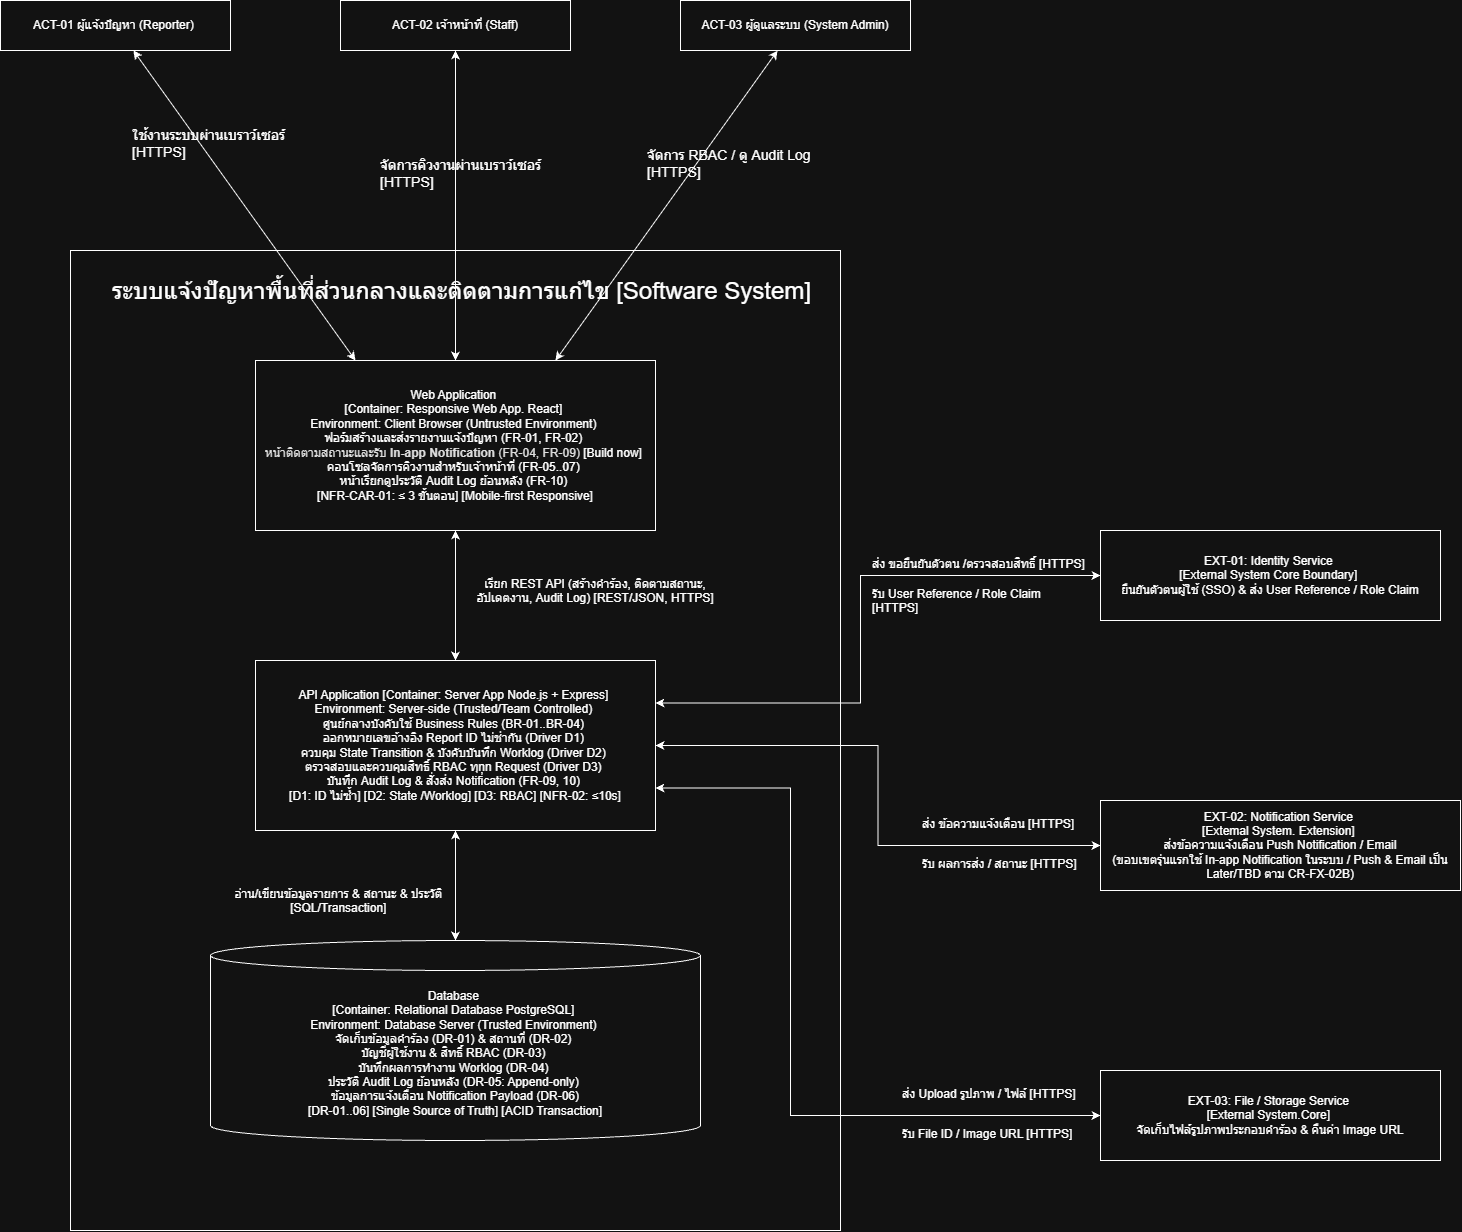

The diagram above was exported from draw.io. Its source (the exported page's mxGraphModel, read from the mxfile embedded in the PNG):
<mxGraphModel dx="1467" dy="1602" grid="1" gridSize="10" guides="1" tooltips="1" connect="1" arrows="1" fold="1" page="1" pageScale="1" pageWidth="1169" pageHeight="827" math="0" shadow="0">
  <root>
    <mxCell id="0" />
    <mxCell id="1" parent="0" />
    <mxCell id="tJZdi8VGITCAodrfqToX-4" parent="1" style="rounded=0;whiteSpace=wrap;html=1;" value="" vertex="1">
      <mxGeometry height="980" width="770" x="200" y="40" as="geometry" />
    </mxCell>
    <mxCell id="tJZdi8VGITCAodrfqToX-8" edge="1" parent="1" source="tJZdi8VGITCAodrfqToX-5" style="edgeStyle=orthogonalEdgeStyle;rounded=0;orthogonalLoop=1;jettySize=auto;html=1;startArrow=classic;startFill=1;" target="tJZdi8VGITCAodrfqToX-6">
      <mxGeometry relative="1" as="geometry" />
    </mxCell>
    <mxCell id="tJZdi8VGITCAodrfqToX-5" parent="1" style="rounded=0;whiteSpace=wrap;html=1;" value="&lt;font&gt;Web Application&amp;nbsp;&lt;/font&gt;&lt;div&gt;&lt;font&gt;[Container: Responsive Web App. React]&amp;nbsp;&lt;/font&gt;&lt;/div&gt;&lt;div&gt;&lt;font&gt;Environment: Client Browser (Untrusted Environment)&amp;nbsp;&lt;/font&gt;&lt;/div&gt;&lt;div&gt;&lt;font&gt;ฟอร์มสร้างและส่งรายงานแจ้งปัญหา (FR-01, FR-02)&amp;nbsp;&lt;/font&gt;&lt;/div&gt;&lt;div&gt;&lt;font&gt;&lt;span style=&quot;background-color: transparent; color: rgb(18, 18, 18);&quot;&gt;หน้าติดตามสถานะและรับ &lt;/span&gt;&lt;b style=&quot;background-color: transparent; color: rgb(18, 18, 18);&quot;&gt;In-app Notification&lt;/b&gt;&lt;span style=&quot;background-color: transparent; color: rgb(18, 18, 18);&quot;&gt; (FR-04, FR-09) &lt;/span&gt;&lt;font style=&quot;background-color: transparent;&quot;&gt;[Build now]&lt;/font&gt;&amp;nbsp;&lt;/font&gt;&lt;/div&gt;&lt;div&gt;&lt;font&gt;คอนโซลจัดการคิวงานสําหรับเจ้าหน้าที่ (FR-05..07)&amp;nbsp;&lt;/font&gt;&lt;/div&gt;&lt;div&gt;&lt;font&gt;หน้าเรียกดูประวัติ Audit Log ย้อนหลัง (FR-10)&amp;nbsp;&lt;/font&gt;&lt;/div&gt;&lt;div&gt;&lt;font&gt;[NFR-CAR-01: ≤ 3 ขั้นตอน] [Mobile-first Responsive]&lt;/font&gt;&lt;/div&gt;" vertex="1">
      <mxGeometry height="170" width="400" x="385" y="150" as="geometry" />
    </mxCell>
    <mxCell id="tJZdi8VGITCAodrfqToX-14" edge="1" parent="1" source="tJZdi8VGITCAodrfqToX-6" style="rounded=0;orthogonalLoop=1;jettySize=auto;html=1;entryX=0;entryY=0.5;entryDx=0;entryDy=0;startArrow=classic;startFill=1;exitX=1;exitY=0.25;exitDx=0;exitDy=0;edgeStyle=orthogonalEdgeStyle;" target="tJZdi8VGITCAodrfqToX-11">
      <mxGeometry relative="1" as="geometry">
        <Array as="points">
          <mxPoint x="990" y="492.5" />
          <mxPoint x="990" y="365" />
        </Array>
      </mxGeometry>
    </mxCell>
    <mxCell id="tJZdi8VGITCAodrfqToX-18" edge="1" parent="1" source="tJZdi8VGITCAodrfqToX-6" style="rounded=0;orthogonalLoop=1;jettySize=auto;html=1;startArrow=classic;startFill=1;exitX=1;exitY=0.5;exitDx=0;exitDy=0;edgeStyle=orthogonalEdgeStyle;" target="tJZdi8VGITCAodrfqToX-15">
      <mxGeometry relative="1" as="geometry" />
    </mxCell>
    <mxCell id="tJZdi8VGITCAodrfqToX-19" edge="1" parent="1" source="tJZdi8VGITCAodrfqToX-6" style="rounded=0;orthogonalLoop=1;jettySize=auto;html=1;entryX=0;entryY=0.5;entryDx=0;entryDy=0;startArrow=classic;startFill=1;exitX=1;exitY=0.75;exitDx=0;exitDy=0;edgeStyle=orthogonalEdgeStyle;" target="tJZdi8VGITCAodrfqToX-17">
      <mxGeometry relative="1" x="-0.1143" as="geometry">
        <Array as="points">
          <mxPoint x="920" y="577.5" />
          <mxPoint x="920" y="905" />
        </Array>
      </mxGeometry>
    </mxCell>
    <mxCell id="tJZdi8VGITCAodrfqToX-6" parent="1" style="rounded=0;whiteSpace=wrap;html=1;" value="&lt;span style=&quot;font-size: 12px;&quot;&gt;API Application [Container: Server App Node.js + Express]&amp;nbsp;&lt;/span&gt;&lt;div&gt;&lt;span style=&quot;font-size: 12px;&quot;&gt;Environment: Server-side (Trusted/Team Controlled)&amp;nbsp;&lt;/span&gt;&lt;/div&gt;&lt;div&gt;&lt;span style=&quot;font-size: 12px;&quot;&gt;ศูนย์กลางบังคับใช้ Business Rules (BR-01..BR-04)&amp;nbsp;&lt;/span&gt;&lt;/div&gt;&lt;div&gt;&lt;span style=&quot;font-size: 12px;&quot;&gt;ออกหมายเลขอ้างอิง Report ID ไม่ช่ากัน (Driver D1)&amp;nbsp;&lt;/span&gt;&lt;/div&gt;&lt;div&gt;&lt;span style=&quot;font-size: 12px;&quot;&gt;ควบคุม State Transition &amp;amp; บังคับบันทึก Worklog (Driver D2)&amp;nbsp;&lt;/span&gt;&lt;/div&gt;&lt;div&gt;&lt;span style=&quot;font-size: 12px;&quot;&gt;ตรวจสอบและควบคุมสิทธิ์ RBAC ทุņn Request (Driver D3)&amp;nbsp;&lt;/span&gt;&lt;/div&gt;&lt;div&gt;&lt;span style=&quot;font-size: 12px;&quot;&gt;บันทึก Audit Log &amp;amp; สั่งส่ง Notification (FR-09, 10)&amp;nbsp;&lt;/span&gt;&lt;/div&gt;&lt;div&gt;&lt;span style=&quot;font-size: 12px;&quot;&gt;[D1: ID ไม่ซ้ำ] [D2: State /Worklog] [D3: RBAC] [NFR-02: ≤10s]&lt;/span&gt;&lt;/div&gt;" vertex="1">
      <mxGeometry height="170" width="400" x="385" y="450" as="geometry" />
    </mxCell>
    <mxCell id="tJZdi8VGITCAodrfqToX-9" parent="1" style="text;whiteSpace=wrap;align=center;" value="เรียก REST API (สร้างคำร้อง, ติดตามสถานะ, อัปเดตงาน, Audit Log) [REST/JSON, HTTPS]" vertex="1">
      <mxGeometry height="40" width="250" x="600" y="360" as="geometry" />
    </mxCell>
    <mxCell id="tJZdi8VGITCAodrfqToX-10" parent="1" style="text;whiteSpace=wrap;fontSize=24;" value="ระบบแจ้งปัญหาพื้นที่ส่วนกลางและติดตามการแก้ไข [Software System]" vertex="1">
      <mxGeometry height="40" width="755" x="240" y="60" as="geometry" />
    </mxCell>
    <mxCell id="tJZdi8VGITCAodrfqToX-11" parent="1" style="rounded=0;whiteSpace=wrap;html=1;" value="&lt;span style=&quot;font-size: 12px;&quot;&gt;EXT-01: Identity Service&amp;nbsp;&lt;/span&gt;&lt;div&gt;&lt;span style=&quot;font-size: 12px;&quot;&gt;[External System Core Boundary]&amp;nbsp;&lt;/span&gt;&lt;/div&gt;&lt;div&gt;&lt;span style=&quot;font-size: 12px;&quot;&gt;ยืนยันตัวตนผู้ใช้ (SSO) &amp;amp; ส่ง User Reference / Role Claim&lt;/span&gt;&lt;/div&gt;" vertex="1">
      <mxGeometry height="90" width="340" x="1230" y="320" as="geometry" />
    </mxCell>
    <mxCell id="tJZdi8VGITCAodrfqToX-12" parent="1" style="text;whiteSpace=wrap;align=center;" value="อ่าน/เขียนข้อมูลรายการ &amp; สถานะ &amp; ประวัติ &#10;[SQL/Transaction] " vertex="1">
      <mxGeometry height="50" width="220" x="360" y="670" as="geometry" />
    </mxCell>
    <mxCell id="tJZdi8VGITCAodrfqToX-15" parent="1" style="rounded=0;whiteSpace=wrap;html=1;" value="&lt;span style=&quot;color: light-dark(rgb(255, 255, 255), rgb(255, 255, 255));&quot;&gt;&lt;font&gt;EXT-02: Notification Service&amp;nbsp;&lt;/font&gt;&lt;/span&gt;&lt;div&gt;&lt;span style=&quot;color: light-dark(rgb(255, 255, 255), rgb(255, 255, 255));&quot;&gt;&lt;font&gt;[Extemal System. Extension]&amp;nbsp;&lt;/font&gt;&lt;/span&gt;&lt;/div&gt;&lt;div&gt;&lt;span style=&quot;color: light-dark(rgb(255, 255, 255), rgb(255, 255, 255));&quot;&gt;&lt;font&gt;ส่งข้อความแจ้งเตือน Push Notification / Email&lt;br style=&quot;&quot;&gt;&lt;font&gt;(ขอบเขตรุ่นแรกใช้ In-app Notification ในระบบ / Push &amp;amp; Email เป็น Later/TBD ตาม CR-FX-02B)&lt;/font&gt;&lt;/font&gt;&lt;/span&gt;&lt;/div&gt;" vertex="1">
      <mxGeometry height="90" width="360" x="1230" y="590" as="geometry" />
    </mxCell>
    <mxCell id="tJZdi8VGITCAodrfqToX-17" parent="1" style="rounded=0;whiteSpace=wrap;html=1;" value="&lt;span style=&quot;font-size: 12px;&quot;&gt;EXT-03: File / Storage Service&amp;nbsp;&lt;/span&gt;&lt;div&gt;&lt;span style=&quot;font-size: 12px;&quot;&gt;[External System.Core]&amp;nbsp;&lt;/span&gt;&lt;/div&gt;&lt;div&gt;&lt;span style=&quot;font-size: 12px;&quot;&gt;จัดเก็บไฟล์รูปภาพประกอบคำร้อง &amp;amp; คืนค่า Image URL&lt;/span&gt;&lt;/div&gt;" vertex="1">
      <mxGeometry height="90" width="340" x="1230" y="860" as="geometry" />
    </mxCell>
    <mxCell id="tJZdi8VGITCAodrfqToX-28" edge="1" parent="1" source="tJZdi8VGITCAodrfqToX-22" style="rounded=0;orthogonalLoop=1;jettySize=auto;html=1;entryX=0.25;entryY=0;entryDx=0;entryDy=0;startArrow=classic;startFill=1;" target="tJZdi8VGITCAodrfqToX-5">
      <mxGeometry relative="1" as="geometry" />
    </mxCell>
    <mxCell id="tJZdi8VGITCAodrfqToX-22" parent="1" style="rounded=0;whiteSpace=wrap;html=1;" value="&lt;span style=&quot;font-size: 12px;&quot;&gt;ACT-01 ผู้แจ้งปัญหา (Reporter)&amp;nbsp;&lt;/span&gt;" vertex="1">
      <mxGeometry height="50" width="230" x="130" y="-210" as="geometry" />
    </mxCell>
    <mxCell id="tJZdi8VGITCAodrfqToX-26" edge="1" parent="1" source="tJZdi8VGITCAodrfqToX-23" style="rounded=0;orthogonalLoop=1;jettySize=auto;html=1;entryX=0.5;entryY=0;entryDx=0;entryDy=0;startArrow=classic;startFill=1;" target="tJZdi8VGITCAodrfqToX-5">
      <mxGeometry relative="1" as="geometry" />
    </mxCell>
    <mxCell id="tJZdi8VGITCAodrfqToX-23" parent="1" style="rounded=0;whiteSpace=wrap;html=1;" value="&lt;span style=&quot;font-size: 12px;&quot;&gt;ACT-02 เจ้าหน้าที่ (Staff)&lt;/span&gt;" vertex="1">
      <mxGeometry height="50" width="230" x="470" y="-210" as="geometry" />
    </mxCell>
    <mxCell id="tJZdi8VGITCAodrfqToX-27" edge="1" parent="1" source="tJZdi8VGITCAodrfqToX-24" style="rounded=0;orthogonalLoop=1;jettySize=auto;html=1;entryX=0.75;entryY=0;entryDx=0;entryDy=0;startArrow=classic;startFill=1;" target="tJZdi8VGITCAodrfqToX-5">
      <mxGeometry relative="1" as="geometry" />
    </mxCell>
    <mxCell id="tJZdi8VGITCAodrfqToX-24" parent="1" style="rounded=0;whiteSpace=wrap;html=1;" value="&lt;span style=&quot;font-size: 12px;&quot;&gt;ACT-03 ผู้ดูแลระบบ (System Admin)&lt;/span&gt;" vertex="1">
      <mxGeometry height="50" width="230" x="810" y="-210" as="geometry" />
    </mxCell>
    <mxCell id="tJZdi8VGITCAodrfqToX-30" parent="1" style="text;whiteSpace=wrap;fontSize=14;" value="ใช้งานระบบผ่านเบราว์เซอร์ [HTTPS]" vertex="1">
      <mxGeometry height="40" width="160" x="260" y="-90" as="geometry" />
    </mxCell>
    <mxCell id="tJZdi8VGITCAodrfqToX-34" parent="1" style="text;whiteSpace=wrap;fontSize=14;" value="จัดการคิวงานผ่านเบราว์เซอร์ [HTTPS]" vertex="1">
      <mxGeometry height="40" width="220" x="507.5" y="-60" as="geometry" />
    </mxCell>
    <mxCell id="tJZdi8VGITCAodrfqToX-35" parent="1" style="text;whiteSpace=wrap;fontSize=14;" value="จัดการ RBAC / ดู Audit Log [HTTPS]" vertex="1">
      <mxGeometry height="40" width="220" x="775" y="-70" as="geometry" />
    </mxCell>
    <mxCell id="tJZdi8VGITCAodrfqToX-36" parent="1" style="shape=cylinder3;whiteSpace=wrap;html=1;boundedLbl=1;backgroundOutline=1;size=15;" value="&lt;font style=&quot;color: light-dark(rgb(255, 255, 255), rgb(255, 255, 255));&quot;&gt;Database&amp;nbsp;&lt;/font&gt;&lt;div&gt;&lt;font style=&quot;color: light-dark(rgb(255, 255, 255), rgb(255, 255, 255));&quot;&gt;[Container: Relational Database PostgreSQL]&amp;nbsp;&lt;/font&gt;&lt;/div&gt;&lt;div&gt;&lt;font style=&quot;color: light-dark(rgb(255, 255, 255), rgb(255, 255, 255));&quot;&gt;Environment: Database Server (Trusted Environment)&amp;nbsp;&lt;/font&gt;&lt;/div&gt;&lt;div&gt;&lt;font style=&quot;color: light-dark(rgb(255, 255, 255), rgb(255, 255, 255));&quot;&gt;จัดเก็บข้อมูลคำร้อง (DR-01) &amp;amp; สถานที่ (DR-02)&amp;nbsp;&lt;/font&gt;&lt;/div&gt;&lt;div&gt;&lt;font style=&quot;color: light-dark(rgb(255, 255, 255), rgb(255, 255, 255));&quot;&gt;บัญชีผู้ใช้งาน &amp;amp; สิทธิ์ RBAC (DR-03)&amp;nbsp;&lt;/font&gt;&lt;/div&gt;&lt;div&gt;&lt;font style=&quot;color: light-dark(rgb(255, 255, 255), rgb(255, 255, 255));&quot;&gt;บันทึกผลการทํางาน Worklog (DR-04)&amp;nbsp;&lt;/font&gt;&lt;/div&gt;&lt;div&gt;&lt;font style=&quot;color: light-dark(rgb(255, 255, 255), rgb(255, 255, 255));&quot;&gt;&lt;span style=&quot;background-color: transparent;&quot;&gt;ประวัติ Audit Log ย้อนหลัง (DR-05: Append-only)&lt;/span&gt;&amp;nbsp;&lt;/font&gt;&lt;/div&gt;&lt;div&gt;&lt;span style=&quot;background-color: transparent; color: light-dark(rgb(255, 255, 255), rgb(255, 255, 255));&quot;&gt;&lt;font&gt;ข้อมูลการแจ้งเตือน Notification Payload (DR-06)&lt;/font&gt;&lt;/span&gt;&lt;/div&gt;&lt;div&gt;&lt;span style=&quot;background-color: transparent; color: light-dark(rgb(255, 255, 255), rgb(255, 255, 255));&quot;&gt;&lt;font&gt;[DR-01..06] [Single Source of Truth] [ACID Transaction]&lt;/font&gt;&lt;/span&gt;&lt;/div&gt;" vertex="1">
      <mxGeometry height="200" width="490" x="340" y="730" as="geometry" />
    </mxCell>
    <mxCell id="tJZdi8VGITCAodrfqToX-37" edge="1" parent="1" source="tJZdi8VGITCAodrfqToX-6" style="edgeStyle=orthogonalEdgeStyle;rounded=0;orthogonalLoop=1;jettySize=auto;html=1;entryX=0.5;entryY=0;entryDx=0;entryDy=0;entryPerimeter=0;startArrow=classic;startFill=1;" target="tJZdi8VGITCAodrfqToX-36">
      <mxGeometry relative="1" as="geometry" />
    </mxCell>
    <mxCell id="tJZdi8VGITCAodrfqToX-38" parent="1" style="text;whiteSpace=wrap;html=1;" value="ส่ง ขอยืนยันตัวตน /ตรวจสอบสิทธิ์ [HTTPS]" vertex="1">
      <mxGeometry height="20" width="230" x="1000" y="340" as="geometry" />
    </mxCell>
    <mxCell id="tJZdi8VGITCAodrfqToX-40" parent="1" style="text;whiteSpace=wrap;html=1;" value="รับ User Reference / Role Claim [HTTPS]" vertex="1">
      <mxGeometry height="30" width="220" x="1000" y="370" as="geometry" />
    </mxCell>
    <mxCell id="tJZdi8VGITCAodrfqToX-43" parent="1" style="text;whiteSpace=wrap;html=1;" value="ส่ง Upload รูปภาพ / ไฟล์ [HTTPS]" vertex="1">
      <mxGeometry height="20" width="182" x="1030" y="870" as="geometry" />
    </mxCell>
    <mxCell id="tJZdi8VGITCAodrfqToX-44" parent="1" style="text;whiteSpace=wrap;html=1;" value="รับ File ID / Image URL [HTTPS]" vertex="1">
      <mxGeometry height="30" width="182" x="1030" y="910" as="geometry" />
    </mxCell>
    <mxCell id="tJZdi8VGITCAodrfqToX-47" parent="1" style="text;whiteSpace=wrap;html=1;" value="ส่ง ข้อความแจ้งเตือน [HTTPS]" vertex="1">
      <mxGeometry height="20" width="162" x="1050" y="600" as="geometry" />
    </mxCell>
    <mxCell id="tJZdi8VGITCAodrfqToX-48" parent="1" style="text;whiteSpace=wrap;html=1;" value="รับ ผลการส่ง / สถานะ [HTTPS]" vertex="1">
      <mxGeometry height="30" width="162" x="1050" y="640" as="geometry" />
    </mxCell>
  </root>
</mxGraphModel>